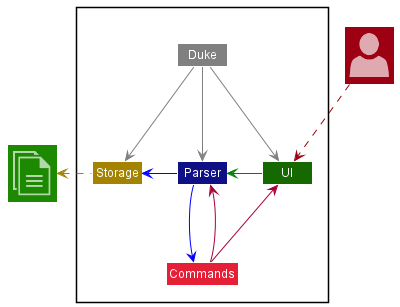

The diagram above was rendered by PlantUML. Its source (embedded in the PNG):
@startuml
!include <office/Concepts/globe_internet>
!include <office/Concepts/documents>
!include <office/Users/user>
!include style.puml

Package " "<<Rectangle>>{
    Class UI UI_COLOR_T3
    Class Parser LOGIC_COLOR_T4
    Class Storage STORAGE_COLOR
    Class Commands MODEL_COLOR_T2
    Class Duke #grey
}

Class "<$user>" as User MODEL_COLOR
Class "<$documents>" as File UI_COLOR


UI -[#green]> Parser
Parser -right[#blue]-> Storage
Parser -right[#blue]-> Commands
Commands --> Parser
Commands --> UI

Duke -[#grey]-> UI
Duke -[#grey]-> Parser
Duke -[#grey]-> Storage


Storage .left[STORAGE_COLOR].>File
User .down[MODEL_COLOR].> UI
@enduml